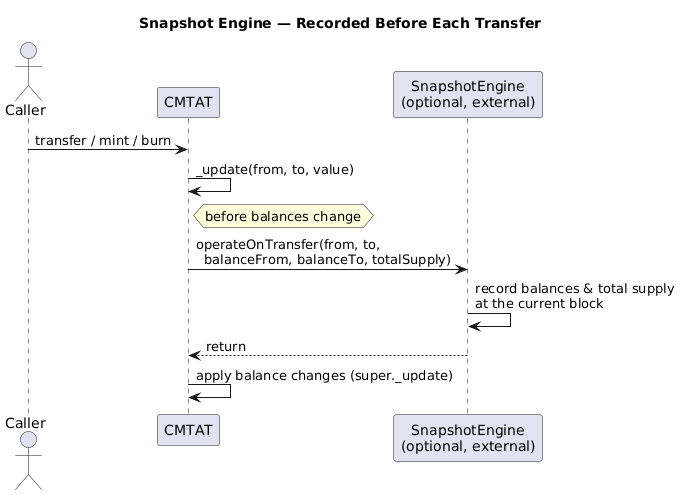

The diagram above was rendered by PlantUML. Its source (embedded in the PNG):
@startuml
title Snapshot Engine — Recorded Before Each Transfer
skinparam backgroundColor #FFFFFF
skinparam shadowing false

actor Caller
participant "CMTAT" as T
participant "SnapshotEngine\n(optional, external)" as S

Caller -> T : transfer / mint / burn
T -> T : _update(from, to, value)
hnote right of T : before balances change
T -> S : operateOnTransfer(from, to,\n  balanceFrom, balanceTo, totalSupply)
S -> S : record balances & total supply\nat the current block
S --> T : return
T -> T : apply balance changes (super._update)
@enduml